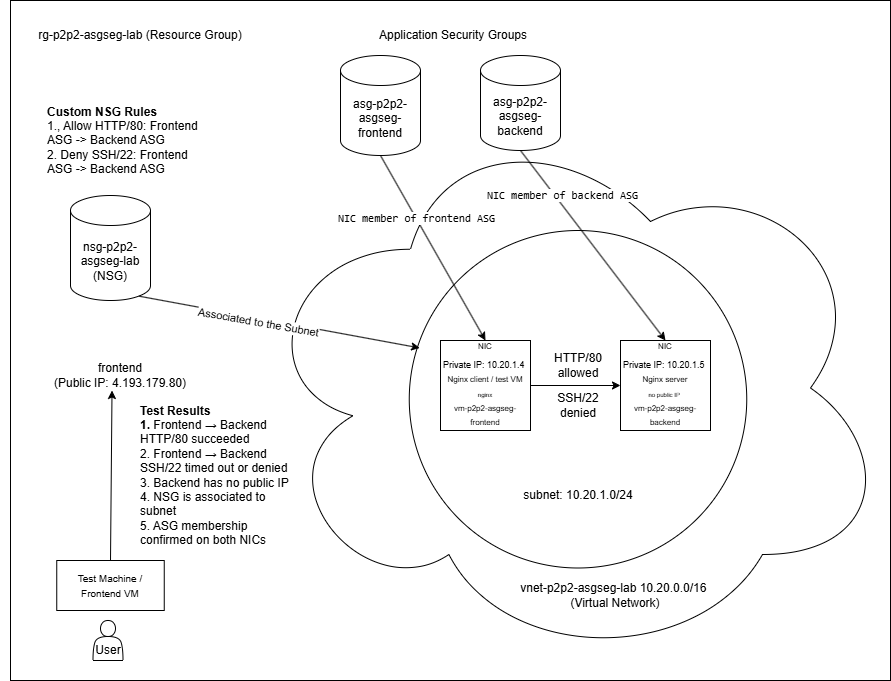

The diagram above was exported from draw.io. Its source (the exported page's mxGraphModel, read from the mxfile embedded in the PNG):
<mxGraphModel dx="2115" dy="703" grid="1" gridSize="10" guides="1" tooltips="1" connect="1" arrows="1" fold="1" page="1" pageScale="1" pageWidth="850" pageHeight="1100" math="0" shadow="0">
  <root>
    <mxCell id="0" />
    <mxCell id="1" parent="0" />
    <mxCell id="FkeU3VUxUcApg9ejBddi-19" parent="1" style="rounded=0;whiteSpace=wrap;html=1;" value="" vertex="1">
      <mxGeometry height="680" width="880" x="-70" y="880" as="geometry" />
    </mxCell>
    <mxCell id="FkeU3VUxUcApg9ejBddi-20" parent="1" style="text;html=1;whiteSpace=wrap;strokeColor=none;fillColor=none;align=center;verticalAlign=middle;rounded=0;" value="rg-p2p2-asgseg-lab (Resource Group)" vertex="1">
      <mxGeometry height="30" width="280" x="-80" y="900" as="geometry" />
    </mxCell>
    <mxCell id="FkeU3VUxUcApg9ejBddi-21" edge="1" parent="1" source="FkeU3VUxUcApg9ejBddi-20" style="edgeStyle=orthogonalEdgeStyle;rounded=0;orthogonalLoop=1;jettySize=auto;html=1;exitX=0.5;exitY=1;exitDx=0;exitDy=0;" target="FkeU3VUxUcApg9ejBddi-20">
      <mxGeometry relative="1" as="geometry" />
    </mxCell>
    <mxCell id="FkeU3VUxUcApg9ejBddi-25" parent="1" style="ellipse;shape=cloud;whiteSpace=wrap;html=1;" value="" vertex="1">
      <mxGeometry height="555" width="640" x="170" y="990" as="geometry" />
    </mxCell>
    <mxCell id="FkeU3VUxUcApg9ejBddi-23" parent="1" style="text;html=1;whiteSpace=wrap;strokeColor=none;fillColor=none;align=center;verticalAlign=middle;rounded=0;" value="vnet-p2p2-asgseg-lab 10.20.0.0/16&amp;nbsp;&lt;div&gt;(Virtual Network)&lt;/div&gt;" vertex="1">
      <mxGeometry height="30" width="340" x="365" y="1460" as="geometry" />
    </mxCell>
    <mxCell id="FkeU3VUxUcApg9ejBddi-48" parent="1" style="text;html=1;whiteSpace=wrap;strokeColor=none;fillColor=none;align=center;verticalAlign=middle;rounded=0;" value="frontend&lt;div&gt;(Public IP:&amp;nbsp;4.193.179.80)&lt;/div&gt;" vertex="1">
      <mxGeometry height="30" width="160" x="-40" y="1240" as="geometry" />
    </mxCell>
    <mxCell id="FkeU3VUxUcApg9ejBddi-53" parent="1" style="shape=cylinder3;whiteSpace=wrap;html=1;boundedLbl=1;backgroundOutline=1;size=15;" value="&lt;div&gt;&lt;span style=&quot;background-color: transparent;&quot;&gt;nsg-p2p2-asgseg-lab&lt;/span&gt;&lt;/div&gt;&lt;div&gt;&lt;span style=&quot;background-color: transparent; color: light-dark(rgb(0, 0, 0), rgb(255, 255, 255));&quot;&gt;(NSG)&lt;/span&gt;&lt;/div&gt;" vertex="1">
      <mxGeometry height="105" width="80" x="-10" y="1075" as="geometry" />
    </mxCell>
    <mxCell id="FkeU3VUxUcApg9ejBddi-55" parent="1" style="rounded=0;whiteSpace=wrap;html=1;" value="&lt;font style=&quot;font-size: 10px;&quot;&gt;Test Machine / Frontend VM&lt;/font&gt;" vertex="1">
      <mxGeometry height="50" width="107.5" x="-23.75" y="1440" as="geometry" />
    </mxCell>
    <mxCell id="FkeU3VUxUcApg9ejBddi-56" parent="1" style="shape=actor;whiteSpace=wrap;html=1;" value="" vertex="1">
      <mxGeometry height="40" width="30" x="12.5" y="1500" as="geometry" />
    </mxCell>
    <mxCell id="FkeU3VUxUcApg9ejBddi-57" parent="1" style="text;html=1;whiteSpace=wrap;strokeColor=none;fillColor=none;align=left;verticalAlign=middle;rounded=0;" value="&lt;div&gt;&lt;b&gt;Custom NSG Rules&lt;/b&gt;&lt;/div&gt;&lt;div&gt;1., Allow HTTP/80: Frontend ASG -&amp;gt; Backend ASG&lt;/div&gt;&lt;div&gt;2. Deny SSH/22: Frontend ASG -&amp;gt; Backend ASG&lt;/div&gt;" vertex="1">
      <mxGeometry height="30" width="155" x="-35" y="1005" as="geometry" />
    </mxCell>
    <mxCell id="FkeU3VUxUcApg9ejBddi-66" edge="1" parent="1" source="FkeU3VUxUcApg9ejBddi-55" style="endArrow=classic;html=1;rounded=0;entryX=0.447;entryY=1;entryDx=0;entryDy=0;exitX=0.5;exitY=0;exitDx=0;exitDy=0;entryPerimeter=0;" target="FkeU3VUxUcApg9ejBddi-48" value="">
      <mxGeometry height="50" relative="1" width="50" as="geometry">
        <mxPoint x="31.49499999999989" y="1313.77" as="sourcePoint" />
        <mxPoint x="40" y="1290" as="targetPoint" />
      </mxGeometry>
    </mxCell>
    <mxCell id="FkeU3VUxUcApg9ejBddi-72" parent="1" style="text;html=1;whiteSpace=wrap;strokeColor=none;fillColor=none;align=center;verticalAlign=middle;rounded=0;" value="User" vertex="1">
      <mxGeometry height="30" width="60" x="-2.5" y="1515" as="geometry" />
    </mxCell>
    <mxCell id="FkeU3VUxUcApg9ejBddi-84" parent="1" style="text;html=1;whiteSpace=wrap;strokeColor=none;fillColor=none;align=left;verticalAlign=middle;rounded=0;" value="&lt;div&gt;&lt;span style=&quot;background-color: transparent; color: light-dark(rgb(0, 0, 0), rgb(255, 255, 255));&quot;&gt;&lt;b&gt;Test Results&lt;/b&gt;&lt;/span&gt;&lt;/div&gt;&lt;div&gt;&lt;span style=&quot;background-color: transparent; color: light-dark(rgb(0, 0, 0), rgb(255, 255, 255));&quot;&gt;&lt;b&gt;1.&amp;nbsp;&lt;/b&gt;Frontend → Backend HTTP/80 succeeded&lt;/span&gt;&lt;/div&gt;&lt;div&gt;&lt;span style=&quot;background-color: transparent; color: light-dark(rgb(0, 0, 0), rgb(255, 255, 255));&quot;&gt;2. Frontend → Backend SSH/22 timed out or denied&lt;/span&gt;&lt;/div&gt;&lt;div&gt;&lt;span style=&quot;background-color: transparent; color: light-dark(rgb(0, 0, 0), rgb(255, 255, 255));&quot;&gt;3. Backend has no public IP&lt;/span&gt;&lt;/div&gt;&lt;div&gt;&lt;span style=&quot;background-color: transparent; color: light-dark(rgb(0, 0, 0), rgb(255, 255, 255));&quot;&gt;4. NSG is associated to subnet&lt;/span&gt;&lt;/div&gt;&lt;div&gt;&lt;span style=&quot;background-color: transparent; color: light-dark(rgb(0, 0, 0), rgb(255, 255, 255));&quot;&gt;5. ASG membership confirmed on both NICs&lt;/span&gt;&lt;/div&gt;" vertex="1">
      <mxGeometry height="30" width="160" x="57.5" y="1340" as="geometry" />
    </mxCell>
    <mxCell id="0ilsja2XF8dWyPSm4R3o-24" connectable="0" parent="1" style="group" value="" vertex="1">
      <mxGeometry height="317.5" width="330" x="350" y="1140" as="geometry" />
    </mxCell>
    <mxCell id="0ilsja2XF8dWyPSm4R3o-10" parent="0ilsja2XF8dWyPSm4R3o-24" style="ellipse;whiteSpace=wrap;html=1;aspect=fixed;" value="" vertex="1">
      <mxGeometry height="337.5" width="337.5" x="-21.25" y="-30" as="geometry" />
    </mxCell>
    <mxCell id="0ilsja2XF8dWyPSm4R3o-27" edge="1" parent="0ilsja2XF8dWyPSm4R3o-24" source="0ilsja2XF8dWyPSm4R3o-17" style="edgeStyle=orthogonalEdgeStyle;rounded=0;orthogonalLoop=1;jettySize=auto;html=1;entryX=0;entryY=0.5;entryDx=0;entryDy=0;" target="0ilsja2XF8dWyPSm4R3o-20">
      <mxGeometry relative="1" as="geometry" />
    </mxCell>
    <mxCell id="0ilsja2XF8dWyPSm4R3o-21" parent="0ilsja2XF8dWyPSm4R3o-24" style="text;html=1;whiteSpace=wrap;strokeColor=none;fillColor=none;align=center;verticalAlign=middle;rounded=0;" value="subnet: 10.20.1.0/24" vertex="1">
      <mxGeometry height="30" width="140" x="77.5" y="220" as="geometry" />
    </mxCell>
    <mxCell id="0ilsja2XF8dWyPSm4R3o-28" parent="0ilsja2XF8dWyPSm4R3o-24" style="text;html=1;whiteSpace=wrap;strokeColor=none;fillColor=none;align=center;verticalAlign=middle;rounded=0;" value="HTTP/80 allowed" vertex="1">
      <mxGeometry height="30" width="60" x="117.5" y="90" as="geometry" />
    </mxCell>
    <mxCell id="0ilsja2XF8dWyPSm4R3o-29" parent="0ilsja2XF8dWyPSm4R3o-24" style="text;html=1;whiteSpace=wrap;strokeColor=none;fillColor=none;align=center;verticalAlign=middle;rounded=0;" value="SSH/22 denied" vertex="1">
      <mxGeometry height="30" width="60" x="117.5" y="130" as="geometry" />
    </mxCell>
    <mxCell id="0ilsja2XF8dWyPSm4R3o-30" connectable="0" parent="0ilsja2XF8dWyPSm4R3o-24" style="group" value="" vertex="1">
      <mxGeometry height="100" width="90" x="10" y="70" as="geometry" />
    </mxCell>
    <mxCell id="0ilsja2XF8dWyPSm4R3o-17" parent="0ilsja2XF8dWyPSm4R3o-30" style="whiteSpace=wrap;html=1;aspect=fixed;" value="&lt;div&gt;&lt;br&gt;&lt;/div&gt;&lt;div&gt;&lt;span style=&quot;font-size: 9px;&quot;&gt;Private IP:&amp;nbsp;10.20.1.4&amp;nbsp;&lt;/span&gt;&lt;/div&gt;&lt;div&gt;&lt;font style=&quot;font-size: 8px;&quot;&gt;Nginx client / test VM&lt;/font&gt;&lt;/div&gt;&lt;div&gt;&lt;font style=&quot;font-size: 6px;&quot;&gt;nginx&lt;/font&gt;&lt;/div&gt;&lt;div&gt;&lt;font style=&quot;font-size: 8px;&quot;&gt;vm-p2p2-asgseg-frontend&lt;/font&gt;&lt;/div&gt;" vertex="1">
      <mxGeometry height="90" width="90" y="10" as="geometry" />
    </mxCell>
    <mxCell id="0ilsja2XF8dWyPSm4R3o-25" parent="0ilsja2XF8dWyPSm4R3o-30" style="text;html=1;whiteSpace=wrap;strokeColor=none;fillColor=none;align=center;verticalAlign=middle;rounded=0;" value="&lt;span style=&quot;font-size: 8px;&quot;&gt;NIC&lt;/span&gt;" vertex="1">
      <mxGeometry height="30" width="60" x="15" as="geometry" />
    </mxCell>
    <mxCell id="0ilsja2XF8dWyPSm4R3o-31" connectable="0" parent="0ilsja2XF8dWyPSm4R3o-24" style="group" value="" vertex="1">
      <mxGeometry height="100" width="90" x="190" y="70" as="geometry" />
    </mxCell>
    <mxCell id="0ilsja2XF8dWyPSm4R3o-20" parent="0ilsja2XF8dWyPSm4R3o-31" style="whiteSpace=wrap;html=1;aspect=fixed;" value="&lt;div&gt;&lt;br&gt;&lt;/div&gt;&lt;div&gt;&lt;span style=&quot;font-size: 9px;&quot;&gt;Private IP:&amp;nbsp;10.20.1.5&amp;nbsp;&lt;/span&gt;&lt;/div&gt;&lt;font style=&quot;font-size: 8px;&quot;&gt;Nginx server&lt;/font&gt;&lt;div&gt;&lt;font style=&quot;font-size: 6px;&quot;&gt;no public IP&amp;nbsp;&lt;/font&gt;&lt;/div&gt;&lt;div&gt;&lt;font style=&quot;font-size: 8px;&quot;&gt;vm-p2p2-asgseg-backend&lt;/font&gt;&lt;/div&gt;" vertex="1">
      <mxGeometry height="90" width="90" y="10" as="geometry" />
    </mxCell>
    <mxCell id="0ilsja2XF8dWyPSm4R3o-26" parent="0ilsja2XF8dWyPSm4R3o-31" style="text;html=1;whiteSpace=wrap;strokeColor=none;fillColor=none;align=center;verticalAlign=middle;rounded=0;" value="&lt;span style=&quot;font-size: 8px;&quot;&gt;NIC&lt;/span&gt;" vertex="1">
      <mxGeometry height="30" width="60" x="15" as="geometry" />
    </mxCell>
    <mxCell id="FkeU3VUxUcApg9ejBddi-68" edge="1" parent="1" source="FkeU3VUxUcApg9ejBddi-53" style="endArrow=classic;html=1;rounded=0;exitX=0.855;exitY=1;exitDx=0;exitDy=-4.35;exitPerimeter=0;entryX=0.031;entryY=0.348;entryDx=0;entryDy=0;entryPerimeter=0;" target="0ilsja2XF8dWyPSm4R3o-10" value="">
      <mxGeometry height="50" relative="1" width="50" as="geometry">
        <mxPoint x="130" y="1250" as="sourcePoint" />
        <mxPoint x="344.9999999999998" y="1262.5" as="targetPoint" />
      </mxGeometry>
    </mxCell>
    <mxCell id="FkeU3VUxUcApg9ejBddi-83" connectable="0" parent="FkeU3VUxUcApg9ejBddi-68" style="edgeLabel;html=1;align=center;verticalAlign=middle;resizable=0;points=[];rotation=10;" value="Associated to the Subnet" vertex="1">
      <mxGeometry relative="1" x="-0.5399" as="geometry">
        <mxPoint x="55" y="14" as="offset" />
      </mxGeometry>
    </mxCell>
    <mxCell id="0ilsja2XF8dWyPSm4R3o-1" parent="1" style="shape=cylinder3;whiteSpace=wrap;html=1;boundedLbl=1;backgroundOutline=1;size=15;" value="asg-p2p2-asgseg-frontend" vertex="1">
      <mxGeometry height="100" width="80" x="260" y="935" as="geometry" />
    </mxCell>
    <mxCell id="0ilsja2XF8dWyPSm4R3o-2" parent="1" style="shape=cylinder3;whiteSpace=wrap;html=1;boundedLbl=1;backgroundOutline=1;size=15;" value="asg-p2p2-asgseg-backend" vertex="1">
      <mxGeometry height="95" width="80" x="400" y="935" as="geometry" />
    </mxCell>
    <mxCell id="0ilsja2XF8dWyPSm4R3o-3" parent="1" style="text;html=1;whiteSpace=wrap;strokeColor=none;fillColor=none;align=center;verticalAlign=middle;rounded=0;" value="Application Security Groups" vertex="1">
      <mxGeometry height="30" width="177.5" x="283.75" y="900" as="geometry" />
    </mxCell>
    <mxCell id="0ilsja2XF8dWyPSm4R3o-5" edge="1" parent="1" source="0ilsja2XF8dWyPSm4R3o-1" style="endArrow=classic;html=1;rounded=0;exitX=0.5;exitY=1;exitDx=0;exitDy=0;exitPerimeter=0;entryX=0.5;entryY=0;entryDx=0;entryDy=0;" target="0ilsja2XF8dWyPSm4R3o-17" value="">
      <mxGeometry height="50" relative="1" width="50" as="geometry">
        <mxPoint x="290" y="1120" as="sourcePoint" />
        <mxPoint x="400" y="1230" as="targetPoint" />
      </mxGeometry>
    </mxCell>
    <mxCell id="0ilsja2XF8dWyPSm4R3o-22" connectable="0" parent="0ilsja2XF8dWyPSm4R3o-5" style="edgeLabel;html=1;align=center;verticalAlign=middle;resizable=0;points=[];" value="&lt;font face=&quot;monospace&quot;&gt;NIC member of frontend&amp;nbsp;&lt;/font&gt;&lt;span style=&quot;font-family: monospace; background-color: light-dark(#ffffff, var(--ge-dark-color, #121212)); color: light-dark(rgb(0, 0, 0), rgb(255, 255, 255));&quot;&gt;ASG&lt;/span&gt;" vertex="1">
      <mxGeometry relative="1" x="-0.3293" as="geometry">
        <mxPoint as="offset" />
      </mxGeometry>
    </mxCell>
    <mxCell id="0ilsja2XF8dWyPSm4R3o-6" edge="1" parent="1" source="0ilsja2XF8dWyPSm4R3o-2" style="endArrow=classic;html=1;rounded=0;entryX=0.5;entryY=0;entryDx=0;entryDy=0;exitX=0.5;exitY=1;exitDx=0;exitDy=0;exitPerimeter=0;" target="0ilsja2XF8dWyPSm4R3o-20" value="">
      <mxGeometry height="50" relative="1" width="50" as="geometry">
        <mxPoint x="360" y="1090" as="sourcePoint" />
        <mxPoint x="483.75" y="1180" as="targetPoint" />
      </mxGeometry>
    </mxCell>
    <mxCell id="0ilsja2XF8dWyPSm4R3o-23" connectable="0" parent="0ilsja2XF8dWyPSm4R3o-6" style="edgeLabel;html=1;align=center;verticalAlign=middle;resizable=0;points=[];" value="&lt;font face=&quot;monospace&quot;&gt;NIC member of backend ASG&lt;/font&gt;" vertex="1">
      <mxGeometry relative="1" x="-0.3846" y="-4" as="geometry">
        <mxPoint y="-16" as="offset" />
      </mxGeometry>
    </mxCell>
  </root>
</mxGraphModel>